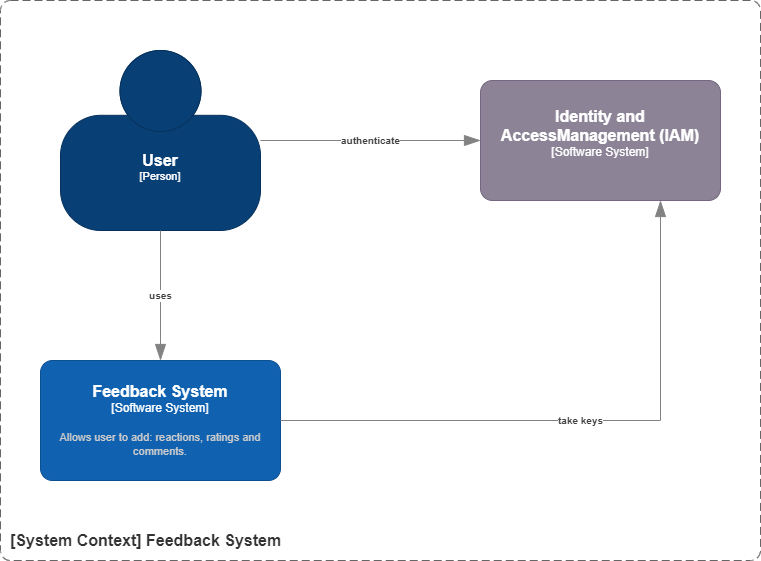

The diagram above was exported from draw.io. Its source (the exported page's mxGraphModel, read from the mxfile embedded in the PNG):
<mxGraphModel dx="1674" dy="844" grid="1" gridSize="10" guides="1" tooltips="1" connect="1" arrows="1" fold="1" page="1" pageScale="1" pageWidth="827" pageHeight="1169" math="0" shadow="0">
  <root>
    <mxCell id="_sVSWJ4QDfecYqiopI3F-0" />
    <mxCell id="_sVSWJ4QDfecYqiopI3F-1" parent="_sVSWJ4QDfecYqiopI3F-0" />
    <object placeholders="1" label="&lt;font style=&quot;font-size: 16px&quot;&gt;&lt;b&gt;&lt;div style=&quot;text-align: left&quot;&gt;%top%&lt;/div&gt;&lt;/b&gt;&lt;/font&gt;&lt;div style=&quot;text-align: left&quot;&gt;%bottom%&lt;/div&gt;" top="[System Context] Feedback System" bottom="" id="_sVSWJ4QDfecYqiopI3F-2">
      <mxCell style="rounded=1;fontSize=11;whiteSpace=wrap;html=1;dashed=1;arcSize=20;fillColor=none;strokeColor=#666666;fontColor=#333333;labelBackgroundColor=none;align=left;verticalAlign=bottom;labelBorderColor=none;spacingTop=0;spacing=10;dashPattern=8 4;metaEdit=1;rotatable=0;perimeter=rectanglePerimeter;noLabel=0;labelPadding=0;allowArrows=0;connectable=0;expand=0;recursiveResize=0;editable=1;pointerEvents=0;absoluteArcSize=1;points=[[0.25,0,0],[0.5,0,0],[0.75,0,0],[1,0.25,0],[1,0.5,0],[1,0.75,0],[0.75,1,0],[0.5,1,0],[0.25,1,0],[0,0.75,0],[0,0.5,0],[0,0.25,0]];" parent="_sVSWJ4QDfecYqiopI3F-1" vertex="1">
        <mxGeometry x="40" y="200" width="760" height="560" as="geometry" />
      </mxCell>
    </object>
    <object placeholders="1" c4Name="User" c4Type="Person" c4Description="" label="&lt;font style=&quot;font-size: 16px&quot;&gt;&lt;b&gt;%c4Name%&lt;/b&gt;&lt;/font&gt;&lt;div&gt;[%c4Type%]&lt;/div&gt;&lt;br&gt;&lt;div&gt;&lt;font style=&quot;font-size: 11px&quot;&gt;&lt;font color=&quot;#cccccc&quot;&gt;%c4Description%&lt;/font&gt;&lt;/div&gt;" id="_sVSWJ4QDfecYqiopI3F-3">
      <mxCell style="html=1;fontSize=11;dashed=0;whiteSpace=wrap;fillColor=#083F75;strokeColor=#06315C;fontColor=#ffffff;shape=mxgraph.c4.person2;align=center;metaEdit=1;points=[[0.5,0,0],[1,0.5,0],[1,0.75,0],[0.75,1,0],[0.5,1,0],[0.25,1,0],[0,0.75,0],[0,0.5,0]];resizable=0;" parent="_sVSWJ4QDfecYqiopI3F-1" vertex="1">
        <mxGeometry x="100" y="250" width="200" height="180" as="geometry" />
      </mxCell>
    </object>
    <object placeholders="1" c4Name="Feedback System" c4Type="Software System" c4Description="Allows user to add: reactions, ratings and comments." label="&lt;font style=&quot;font-size: 16px&quot;&gt;&lt;b&gt;%c4Name%&lt;/b&gt;&lt;/font&gt;&lt;div&gt;[%c4Type%]&lt;/div&gt;&lt;br&gt;&lt;div&gt;&lt;font style=&quot;font-size: 11px&quot;&gt;&lt;font color=&quot;#cccccc&quot;&gt;%c4Description%&lt;/font&gt;&lt;/div&gt;" id="_sVSWJ4QDfecYqiopI3F-5">
      <mxCell style="rounded=1;whiteSpace=wrap;html=1;labelBackgroundColor=none;fillColor=#1061B0;fontColor=#ffffff;align=center;arcSize=10;strokeColor=#0D5091;metaEdit=1;resizable=0;points=[[0.25,0,0],[0.5,0,0],[0.75,0,0],[1,0.25,0],[1,0.5,0],[1,0.75,0],[0.75,1,0],[0.5,1,0],[0.25,1,0],[0,0.75,0],[0,0.5,0],[0,0.25,0]];" parent="_sVSWJ4QDfecYqiopI3F-1" vertex="1">
        <mxGeometry x="80" y="560" width="240" height="120" as="geometry" />
      </mxCell>
    </object>
    <object placeholders="1" c4Type="Relationship" c4Description="authenticate" label="&lt;div style=&quot;text-align: left&quot;&gt;&lt;div style=&quot;text-align: center&quot;&gt;&lt;b&gt;%c4Description%&lt;/b&gt;&lt;/div&gt;" id="_sVSWJ4QDfecYqiopI3F-7">
      <mxCell style="endArrow=blockThin;html=1;fontSize=10;fontColor=#404040;strokeWidth=1;endFill=1;strokeColor=#828282;elbow=vertical;metaEdit=1;endSize=14;startSize=14;jumpStyle=arc;jumpSize=16;rounded=0;edgeStyle=orthogonalEdgeStyle;exitX=1;exitY=0.5;exitDx=0;exitDy=0;exitPerimeter=0;entryX=0;entryY=0.5;entryDx=0;entryDy=0;entryPerimeter=0;" parent="_sVSWJ4QDfecYqiopI3F-1" source="_sVSWJ4QDfecYqiopI3F-3" edge="1">
        <mxGeometry width="240" relative="1" as="geometry">
          <mxPoint x="230" y="480" as="sourcePoint" />
          <mxPoint x="520" y="340" as="targetPoint" />
          <mxPoint as="offset" />
        </mxGeometry>
      </mxCell>
    </object>
    <object placeholders="1" c4Type="Relationship" c4Description="uses" label="&lt;div style=&quot;text-align: left&quot;&gt;&lt;div style=&quot;text-align: center&quot;&gt;&lt;b&gt;%c4Description%&lt;/b&gt;&lt;/div&gt;" id="_sVSWJ4QDfecYqiopI3F-8">
      <mxCell style="endArrow=blockThin;html=1;fontSize=10;fontColor=#404040;strokeWidth=1;endFill=1;strokeColor=#828282;elbow=vertical;metaEdit=1;endSize=14;startSize=14;jumpStyle=arc;jumpSize=16;rounded=0;edgeStyle=orthogonalEdgeStyle;exitX=0.5;exitY=1;exitDx=0;exitDy=0;exitPerimeter=0;entryX=0.5;entryY=0;entryDx=0;entryDy=0;entryPerimeter=0;" parent="_sVSWJ4QDfecYqiopI3F-1" source="_sVSWJ4QDfecYqiopI3F-3" target="_sVSWJ4QDfecYqiopI3F-5" edge="1">
        <mxGeometry width="240" relative="1" as="geometry">
          <mxPoint x="310" y="360" as="sourcePoint" />
          <mxPoint x="460" y="360" as="targetPoint" />
          <mxPoint as="offset" />
        </mxGeometry>
      </mxCell>
    </object>
    <object placeholders="1" c4Type="Relationship" c4Description="take keys" label="&lt;div style=&quot;text-align: left&quot;&gt;&lt;div style=&quot;text-align: center&quot;&gt;&lt;b&gt;%c4Description%&lt;/b&gt;&lt;/div&gt;" id="_sVSWJ4QDfecYqiopI3F-23">
      <mxCell style="endArrow=blockThin;html=1;fontSize=10;fontColor=#404040;strokeWidth=1;endFill=1;strokeColor=#828282;elbow=vertical;metaEdit=1;endSize=14;startSize=14;jumpStyle=arc;jumpSize=16;rounded=0;edgeStyle=orthogonalEdgeStyle;entryX=0.75;entryY=1;entryDx=0;entryDy=0;entryPerimeter=0;exitX=1;exitY=0.5;exitDx=0;exitDy=0;exitPerimeter=0;" parent="_sVSWJ4QDfecYqiopI3F-1" source="_sVSWJ4QDfecYqiopI3F-5" edge="1">
        <mxGeometry width="240" relative="1" as="geometry">
          <mxPoint x="470" y="510" as="sourcePoint" />
          <mxPoint x="700" y="400" as="targetPoint" />
          <Array as="points">
            <mxPoint x="700" y="620" />
          </Array>
          <mxPoint as="offset" />
        </mxGeometry>
      </mxCell>
    </object>
    <object placeholders="1" c4Name="Identity and AccessManagement (IAM)" c4Type="Software System" c4Description="" label="&lt;font style=&quot;font-size: 16px&quot;&gt;&lt;b&gt;%c4Name%&lt;/b&gt;&lt;/font&gt;&lt;div&gt;[%c4Type%]&lt;/div&gt;&lt;br&gt;&lt;div&gt;&lt;font style=&quot;font-size: 11px&quot;&gt;&lt;font color=&quot;#cccccc&quot;&gt;%c4Description%&lt;/font&gt;&lt;/div&gt;" id="6giUvFQTsxkDQZ6AwvhS-0">
      <mxCell style="rounded=1;whiteSpace=wrap;html=1;labelBackgroundColor=none;fillColor=#8C8496;fontColor=#ffffff;align=center;arcSize=10;strokeColor=#736782;metaEdit=1;resizable=0;points=[[0.25,0,0],[0.5,0,0],[0.75,0,0],[1,0.25,0],[1,0.5,0],[1,0.75,0],[0.75,1,0],[0.5,1,0],[0.25,1,0],[0,0.75,0],[0,0.5,0],[0,0.25,0]];" parent="_sVSWJ4QDfecYqiopI3F-1" vertex="1">
        <mxGeometry x="520" y="280" width="240" height="120" as="geometry" />
      </mxCell>
    </object>
  </root>
</mxGraphModel>